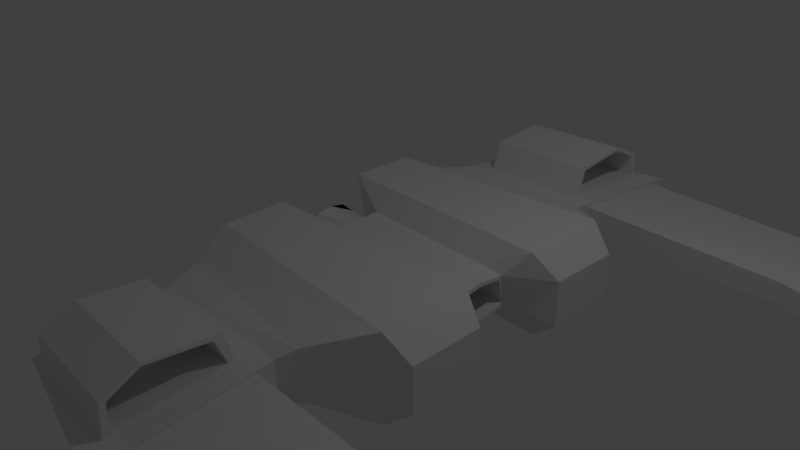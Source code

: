# Source: claw_base.blend  (saved by Blender 3.0.42; exported with 4.5.12 LTS)
import bpy
from mathutils import Matrix  # noqa: F401  (used for matrix-valued properties, if any)

bpy.ops.wm.read_factory_settings(use_empty=True)
scene = bpy.context.scene
scene.name = 'Scene'

# ---- collections
col_collection_1 = bpy.data.collections.new('Collection 1'); scene.collection.children.link(col_collection_1)

# ---- materials (node trees are filled in below, after node groups)
mat_material = bpy.data.materials.new('Material')
mat_material.alpha_threshold = 0.0
mat_material.use_transparent_shadow = False
mat_material.roughness = 0.5
mat_material.line_color = (0.0, 0.0, 0.0, 1.0)

# ---- material node trees

# ---- world
world_world = bpy.data.worlds.new('World'); scene.world = world_world
world_world.color = (0.05088, 0.05088, 0.05088)
world_world.use_sun_shadow = False
world_world.sun_shadow_jitter_overblur = 0.0
world_world.cycles.sampling_method = 'MANUAL'

# ---- cameras
cam_camera = bpy.data.cameras.new('Camera')
cam_camera.clip_end = 100.0
cam_camera.lens = 35.0
cam_camera.sensor_width = 32.0
cam_camera.sensor_height = 18.0
cam_camera.ortho_scale = 7.314
cam_camera.dof.focus_distance = 0.0
cam_camera.dof.aperture_fstop = 128.0

# ---- lights
light_lamp = bpy.data.lights.new('Lamp', 'POINT')
light_lamp.transmission_factor = 0.0
light_lamp.cutoff_distance = 30.0
light_lamp.energy = 100.0
light_lamp.shadow_buffer_clip_start = 1.001
light_lamp.shadow_soft_size = 0.1
light_lamp.shadow_maximum_resolution = 0.006
light_lamp.use_absolute_resolution = True

# ---- meshes
me_cube_001 = bpy.data.meshes.new('Cube.001')
me_cube_001.from_pydata([], [], [])
me_cube_001.use_remesh_preserve_volume = False
me_cube_001.use_remesh_preserve_attributes = False
me_cube_001.use_mirror_vertex_groups = False
me_cube_001.update()
me_cube = bpy.data.meshes.new('Cube')
me_cube.from_pydata([(1.526, 0.0, -0.2671), (2.107, -1.759, -0.5335), (-1.0, -1.528, -0.5335), (-0.3678, 0.0, -0.2671), (1.526, 0.0, 0.3489), (2.107, -1.759, 0.6139), (-1.0, -1.528, 0.6139), (-0.3678, 0.0, 0.3489), (1.467, -2.244, -0.3393), (-0.8058, -2.244, -0.3393), (1.467, -2.309, 0.3631), (-0.8058, -2.036, 0.3631), (1.845, 0.0, -0.2062), (2.426, -1.645, -0.2781), (1.845, 0.0, 0.3442), (2.426, -1.645, 0.3066), (1.346, -2.517, -0.296), (-0.6851, -2.517, -0.296), (1.346, -2.517, 0.2752), (-0.6851, -2.517, 0.2752), (1.385, -4.479, -0.4795), (-0.6608, -4.071, -0.4858), (1.364, -4.575, 0.0834), (-0.6816, -4.166, 0.07704), (1.346, -2.73, -0.2345), (1.346, -2.73, 0.2137), (1.375, -4.28, -0.3835), (1.359, -4.355, 0.05806), (4.08, -2.73, -0.1283), (4.08, -2.73, 0.153), (4.101, -4.22, -0.1648), (4.091, -4.223, 0.02486), (6.484, -1.94, 0.08403), (6.48, -1.957, 0.153), (5.378, -3.501, -0.04848), (5.374, -3.519, 0.05311), (2.107, -0.5461, 0.6234), (-1.0, -0.6336, 0.6218), (2.426, -0.6531, -0.2746), (2.426, -0.6655, 0.3183), (-1.0, -0.7696, -0.5335), (2.107, -0.6601, -0.5335), (1.845, -0.4254, -0.1132), (1.526, -0.4195, -0.2671), (1.845, -0.3338, 0.2974), (-0.3678, -0.3906, 0.3431), (1.526, -0.3247, 0.3443), (-0.3678, -0.4822, -0.2671), (1.067, -2.773, 0.2483), (-0.4029, -2.773, 0.2483), (1.08, -4.244, 0.1095), (-0.4004, -4.159, 0.1049), (1.062, -2.907, 0.6434), (-0.4077, -2.907, 0.6434), (1.075, -4.218, 0.5046), (-0.4052, -4.133, 0.5), (1.078, -4.18, 0.163), (1.068, -2.879, 0.274), (1.074, -4.146, 0.4789), (1.064, -3.004, 0.5899), (0.5476, -4.202, 0.1562), (0.5376, -2.883, 0.2672), (0.5438, -4.167, 0.4721), (0.5337, -3.008, 0.5831), (2.426, -1.645, 0.06731), (2.206, -1.82, 0.04228), (1.567, -2.271, -0.04286), (1.346, -2.517, -0.05963), (0.54, -3.737, 0.6199), (1.07, -3.769, 0.7143), (1.071, -3.774, 0.6773), (-0.406, -3.707, 0.712), (-0.4013, -3.618, 0.1609), (1.845, 0.0, -0.1475), (1.845, 0.0, 0.2902), (1.845, -0.3772, -0.07355), (1.845, -0.3043, 0.253), (1.226, 0.0, -0.1475), (1.226, 0.0, 0.2902), (1.226, -0.3772, -0.07355), (1.226, -0.3043, 0.253), (0.8705, 0.0, -0.1475), (0.8705, 0.0, 0.2902), (0.8705, -0.3772, -0.07355), (0.8705, -0.3043, 0.253), (-0.3678, 0.0, -0.2048), (-0.3678, 0.0, 0.256), (-0.3678, -0.2233, 0.1828), (-0.3678, -0.2554, 0.02934), (-0.3678, -0.1978, -0.1124), (-0.1094, 0.0, -0.2048), (-0.1094, 0.0, 0.256), (-0.1094, -0.2233, 0.1828), (-0.1094, -0.2554, 0.02934), (-0.1094, -0.1978, -0.1124), (-0.3678, 0.0, 0.2927), (-0.3678, 0.0, -0.2363), (-0.3678, -0.2837, 0.2131), (-0.3678, -0.3147, -0.0009631), (-0.3678, -0.21, -0.1835), (-0.8395, 0.0, -0.2841), (-0.8395, 0.0, -0.2525), (-0.8395, 0.0, 0.362), (-0.8395, -0.305, 0.1828), (-0.8395, -0.3371, 0.02934), (-0.8395, -0.2795, -0.1124), (-0.8395, 0.0, 0.3986), (-0.8395, -0.3654, 0.2131), (-0.8395, -0.3964, -0.0009634), (-0.8395, -0.2917, -0.1835), (-0.8395, -0.1743, 0.3262), (-0.8395, -0.205, 0.3607), (-0.8395, -0.1554, -0.1881), (-0.8395, -0.1826, -0.2324)], [], [(0, 43, 47, 3), (4, 7, 45, 46), (5, 65, 64, 15), (1, 65, 66, 8), (2, 6, 37, 40), (10, 11, 19, 18), (2, 1, 8, 9), (5, 6, 11, 10), (6, 2, 9, 11), (44, 42, 75, 76), (1, 41, 38, 13), (4, 46, 44, 14), (19, 17, 21, 23), (8, 66, 67, 16), (11, 9, 17, 19), (9, 8, 16, 17), (20, 22, 23, 21), (17, 16, 20, 21), (22, 18, 48, 50), (18, 22, 27, 25), (25, 27, 31, 29), (22, 20, 26, 27), (20, 16, 24, 26), (16, 67, 18, 25, 24), (30, 28, 32, 34), (27, 26, 30, 31), (26, 24, 28, 30), (24, 25, 29, 28), (32, 33, 35, 34), (28, 29, 33, 32), (29, 31, 35, 33), (31, 30, 34, 35), (39, 36, 5, 15), (36, 37, 6, 5), (38, 39, 15, 64, 13), (38, 41, 42), (40, 41, 1, 2), (40, 37, 45, 47), (42, 43, 12), (42, 41, 43), (42, 44, 39, 38), (44, 36, 39), (46, 45, 37, 36), (47, 45, 7, 95, 97, 98, 99, 96, 3), (47, 43, 41, 40), (12, 43, 0), (36, 44, 46), (50, 48, 57, 56), (19, 23, 51, 72, 49), (23, 22, 50, 51), (18, 19, 49, 48), (52, 53, 71, 69), (51, 50, 54, 55), (49, 72, 71, 53), (48, 49, 53, 52), (58, 56, 60, 62), (48, 52, 59, 57), (54, 50, 56, 58), (52, 69, 70, 59), (60, 61, 63, 68, 62), (59, 70, 68, 63), (57, 59, 63, 61), (56, 57, 61, 60), (74, 76, 80, 78), (64, 65, 1, 13), (66, 65, 5, 10), (67, 66, 10, 18), (70, 69, 54, 58), (68, 70, 58, 62), (69, 71, 55, 54), (71, 72, 51, 55), (14, 44, 76, 74), (42, 12, 73, 75), (80, 79, 83, 84), (76, 75, 79, 80), (75, 73, 77, 79), (81, 82, 84, 83), (79, 77, 81, 83), (78, 80, 84, 82), (90, 94, 93, 92, 91), (85, 89, 94, 90), (88, 87, 92, 93), (89, 88, 93, 94), (87, 86, 91, 92), (100, 113, 112, 101), (89, 85, 101, 112, 105), (86, 87, 103, 110, 102), (99, 98, 108, 109), (96, 99, 109, 113, 100), (87, 88, 104, 103), (97, 95, 106, 111, 107), (88, 89, 105, 104), (98, 97, 107, 108), (103, 107, 111, 110), (104, 108, 107, 103), (105, 109, 108, 104), (110, 111, 106, 102), (112, 113, 109, 105)])
me_cube.materials.append(mat_material)
me_cube.use_remesh_preserve_volume = False
me_cube.use_remesh_preserve_attributes = False
me_cube.use_mirror_vertex_groups = False
me_cube.update()
arm_armature = bpy.data.armatures.new('Armature')  # bones are not reproduced

# ---- objects
ob_cube_001 = bpy.data.objects.new('Cube.001', me_cube_001)
ob_armature = bpy.data.objects.new('Armature', arm_armature)
ob_cube = bpy.data.objects.new('Cube', me_cube)
ob_lamp = bpy.data.objects.new('Lamp', light_lamp)
ob_camera = bpy.data.objects.new('Camera', cam_camera)

# ---- transforms, parenting, visibility, modifiers, constraints
ob_cube_001.location = (1.475, -0.7655, 0.4341)
ob_cube_001.lineart.crease_threshold = 0.0
ob_armature.location = (0.0, 0.0, 0.0)
ob_armature.lineart.crease_threshold = 0.0
ob_cube.parent = ob_armature
ob_cube.location = (0.0, 0.0, 0.0)
ob_cube.lock_rotations_4d = False
ob_cube.empty_display_type = 'ARROWS'
ob_cube.lineart.crease_threshold = 0.0
_vg = ob_cube.vertex_groups.new(name='Bone')
for _i, _w in zip([0, 1, 2, 3, 4, 5, 6, 7, 8, 9, 10, 11, 12, 13, 14, 15, 16, 17, 18, 19, 20, 21, 22, 23, 24, 25, 26, 27, 28, 29, 30, 31, 32, 33, 34, 35, 36, 37, 38, 39, 40, 41, 42, 43, 44, 45, 46, 47, 48, 49, 50, 51, 52, 53, 54, 55, 56, 57, 58, 59, 60, 61, 62, 63, 64, 65, 66, 67, 68, 69, 70, 71, 72, 73, 74, 75, 76, 77, 78, 79, 80, 81, 82, 83, 84, 85, 86, 90, 91, 95, 96, 100, 101, 102, 106, 110, 111, 112, 113], [1.0, 1.0, 1.0, 1.0, 1.0, 1.0, 1.0, 1.0, 1.0, 1.0, 1.0, 1.0, 1.0, 1.0, 1.0, 1.0, 1.0, 1.0, 1.0, 1.0, 1.0, 1.0, 1.0, 1.0, 1.0, 1.0, 1.0, 1.0, 1.0, 1.0, 1.0, 1.0, 1.0, 1.0, 1.0, 1.0, 1.0, 1.0, 1.0, 1.0, 1.0, 1.0, 1.0, 1.0, 1.0, 1.0, 1.0, 1.0, 1.0, 1.0, 1.0, 1.0, 1.0, 1.0, 1.0, 1.0, 1.0, 1.0, 1.0, 1.0, 1.0, 1.0, 1.0, 1.0, 1.0, 1.0, 1.0, 1.0, 1.0, 1.0, 1.0, 1.0, 1.0, 1.0, 1.0, 1.0, 1.0, 1.0, 1.0, 1.0, 1.0, 1.0, 1.0, 1.0, 1.0, 1.0, 1.0, 1.0, 1.0, 1.0, 1.0, 1.0, 1.0, 1.0, 1.0, 0.4286, 0.439, 0.4441, 0.3741]): _vg.add([_i], _w, 'REPLACE')
_m = ob_cube.modifiers.new('Mirror', 'MIRROR')
_m.use_axis = (False, True, False)
_m.use_clip = True
_m = ob_cube.modifiers.new('Armature', 'ARMATURE')
_m.object = ob_armature
ob_lamp.location = (4.076, 1.005, 5.904)
ob_lamp.rotation_euler = (0.6503, 0.05522, 1.866)
ob_lamp.lock_rotations_4d = False
ob_lamp.empty_display_type = 'ARROWS'
ob_lamp.color = (0.0, 0.0, 0.0, 0.0)
ob_lamp.lineart.crease_threshold = 0.0
ob_camera.location = (7.481, -6.508, 5.344)
ob_camera.rotation_euler = (1.109, 0.01082, 0.8149)
ob_camera.lock_rotations_4d = False
ob_camera.empty_display_type = 'ARROWS'
ob_camera.color = (0.0, 0.0, 0.0, 0.0)
ob_camera.display_type = 'WIRE'
ob_camera.lineart.crease_threshold = 0.0

# ---- collection membership
col_collection_1.objects.link(ob_cube_001)
col_collection_1.objects.link(ob_armature)
col_collection_1.objects.link(ob_cube)
col_collection_1.objects.link(ob_lamp)
col_collection_1.objects.link(ob_camera)

# ---- scene / render settings (as saved in the file)
scene.camera = ob_camera
scene.frame_start = 1; scene.frame_end = 250; scene.frame_set(122)
scene.render.engine = 'BLENDER_EEVEE_NEXT'
scene.render.resolution_percentage = 50
scene.render.dither_intensity = 0.0
scene.cycles.use_denoising = False
scene.cycles.samples = 128
scene.cycles.sampling_pattern = 'TABULATED_SOBOL'
scene.cycles.light_sampling_threshold = 0.0
scene.cycles.use_adaptive_sampling = False
scene.cycles.use_light_tree = False
scene.cycles.blur_glossy = 0.0
scene.cycles.sample_clamp_indirect = 0.0
scene.view_settings.view_transform = 'Standard'
bpy.context.view_layer.update()
